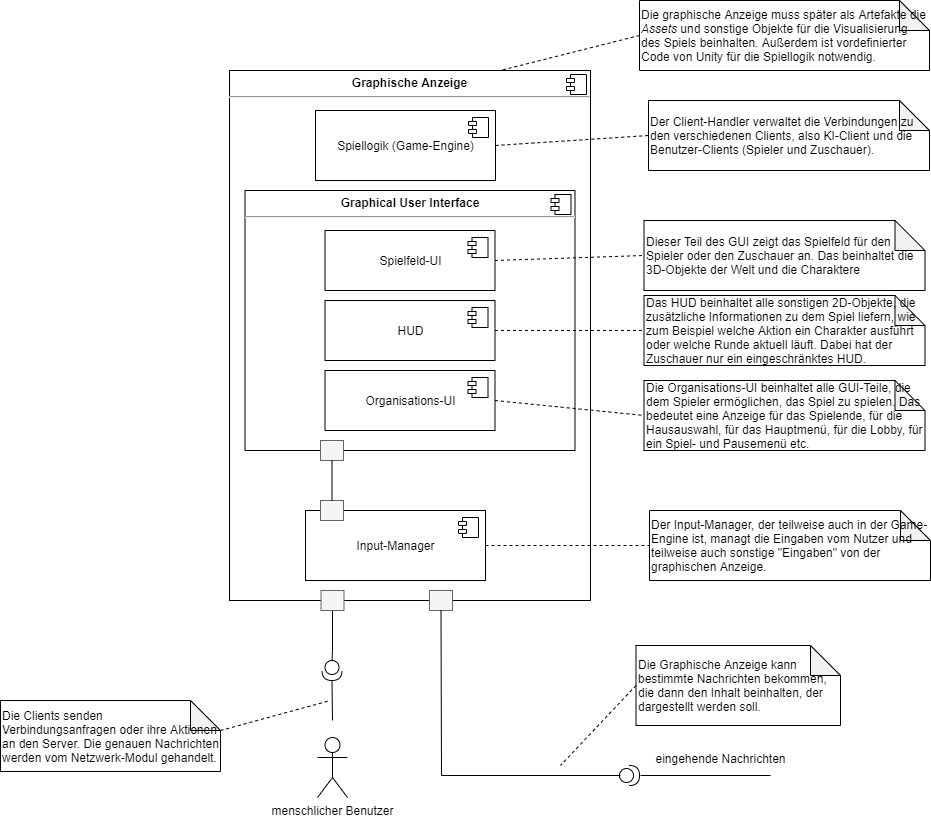

The diagram above was exported from draw.io. Its source (the exported page's mxGraphModel, read from the mxfile embedded in the PNG):
<mxGraphModel dx="1673" dy="1018" grid="1" gridSize="10" guides="1" tooltips="1" connect="1" arrows="1" fold="1" page="1" pageScale="1" pageWidth="1169" pageHeight="827" math="0" shadow="0">
  <root>
    <mxCell id="t2BY0qYTpCVIBXydpWnJ-0" />
    <mxCell id="t2BY0qYTpCVIBXydpWnJ-1" parent="t2BY0qYTpCVIBXydpWnJ-0" />
    <mxCell id="8kH_yWTf8R_C_NmGXsvl-0" value="&lt;p style=&quot;margin: 0px ; margin-top: 6px ; text-align: center&quot;&gt;&lt;b&gt;Graphische Anzeige&lt;/b&gt;&lt;/p&gt;&lt;hr&gt;&lt;p style=&quot;margin: 0px ; margin-left: 8px&quot;&gt;&lt;br&gt;&lt;/p&gt;" style="align=left;overflow=fill;html=1;dropTarget=0;" vertex="1" parent="t2BY0qYTpCVIBXydpWnJ-1">
      <mxGeometry x="299" y="100" width="361" height="530" as="geometry" />
    </mxCell>
    <mxCell id="8kH_yWTf8R_C_NmGXsvl-1" value="" style="shape=component;jettyWidth=8;jettyHeight=4;" vertex="1" parent="8kH_yWTf8R_C_NmGXsvl-0">
      <mxGeometry x="1" width="20" height="20" relative="1" as="geometry">
        <mxPoint x="-24" y="4" as="offset" />
      </mxGeometry>
    </mxCell>
    <mxCell id="8kH_yWTf8R_C_NmGXsvl-3" value="" style="rounded=0;whiteSpace=wrap;html=1;fillColor=#f5f5f5;strokeColor=#666666;fontColor=#333333;" vertex="1" parent="t2BY0qYTpCVIBXydpWnJ-1">
      <mxGeometry x="499" y="620" width="23" height="20" as="geometry" />
    </mxCell>
    <mxCell id="8kH_yWTf8R_C_NmGXsvl-4" value="eingehende Nachrichten" style="text;align=center;fontStyle=0;verticalAlign=middle;spacingLeft=3;spacingRight=3;strokeColor=none;rotatable=0;points=[[0,0.5],[1,0.5]];portConstraint=eastwest;" vertex="1" parent="t2BY0qYTpCVIBXydpWnJ-1">
      <mxGeometry x="719" y="775" width="143" height="26" as="geometry" />
    </mxCell>
    <mxCell id="8kH_yWTf8R_C_NmGXsvl-11" value="Spiellogik (Game-Engine)" style="html=1;dropTarget=0;" vertex="1" parent="t2BY0qYTpCVIBXydpWnJ-1">
      <mxGeometry x="385" y="140" width="180" height="70" as="geometry" />
    </mxCell>
    <mxCell id="8kH_yWTf8R_C_NmGXsvl-12" value="" style="shape=module;jettyWidth=8;jettyHeight=4;" vertex="1" parent="8kH_yWTf8R_C_NmGXsvl-11">
      <mxGeometry x="1" width="20" height="20" relative="1" as="geometry">
        <mxPoint x="-27" y="7" as="offset" />
      </mxGeometry>
    </mxCell>
    <mxCell id="8kH_yWTf8R_C_NmGXsvl-13" value="&lt;blockquote style=&quot;margin: 0 0 0 40px ; border: none ; padding: 0px&quot;&gt;&lt;/blockquote&gt;Die Clients senden Verbindungsanfragen oder ihre Aktionen an den Server. Die genauen Nachrichten werden vom Netzwerk-Modul gehandelt." style="shape=note;whiteSpace=wrap;html=1;backgroundOutline=1;darkOpacity=0.05;align=left;" vertex="1" parent="t2BY0qYTpCVIBXydpWnJ-1">
      <mxGeometry x="70" y="730" width="220" height="71" as="geometry" />
    </mxCell>
    <mxCell id="8kH_yWTf8R_C_NmGXsvl-14" value="&lt;blockquote style=&quot;margin: 0 0 0 40px ; border: none ; padding: 0px&quot;&gt;&lt;/blockquote&gt;Die Graphische Anzeige kann bestimmte Nachrichten bekommen, die dann den Inhalt beinhalten, der dargestellt werden soll." style="shape=note;whiteSpace=wrap;html=1;backgroundOutline=1;darkOpacity=0.05;align=left;" vertex="1" parent="t2BY0qYTpCVIBXydpWnJ-1">
      <mxGeometry x="705.5" y="675" width="204.5" height="80" as="geometry" />
    </mxCell>
    <mxCell id="8kH_yWTf8R_C_NmGXsvl-15" value="" style="endArrow=none;dashed=1;html=1;rounded=0;exitX=0;exitY=0;exitDx=220;exitDy=30;exitPerimeter=0;" edge="1" parent="t2BY0qYTpCVIBXydpWnJ-1" source="8kH_yWTf8R_C_NmGXsvl-13">
      <mxGeometry width="50" height="50" relative="1" as="geometry">
        <mxPoint x="469" y="955" as="sourcePoint" />
        <mxPoint x="400" y="730" as="targetPoint" />
      </mxGeometry>
    </mxCell>
    <mxCell id="8kH_yWTf8R_C_NmGXsvl-16" value="" style="endArrow=none;dashed=1;html=1;rounded=0;exitX=0;exitY=0.5;exitDx=0;exitDy=0;exitPerimeter=0;" edge="1" parent="t2BY0qYTpCVIBXydpWnJ-1" source="8kH_yWTf8R_C_NmGXsvl-14">
      <mxGeometry width="50" height="50" relative="1" as="geometry">
        <mxPoint x="330" y="824" as="sourcePoint" />
        <mxPoint x="630" y="795" as="targetPoint" />
      </mxGeometry>
    </mxCell>
    <mxCell id="8kH_yWTf8R_C_NmGXsvl-19" value="Die graphische Anzeige muss später als Artefakte die &lt;i&gt;Assets&lt;/i&gt;&amp;nbsp;und sonstige Objekte für die Visualisierung des Spiels beinhalten. Außerdem ist vordefinierter Code von Unity für die Spiellogik notwendig.&lt;blockquote style=&quot;margin: 0 0 0 40px ; border: none ; padding: 0px&quot;&gt;&lt;/blockquote&gt;" style="shape=note;whiteSpace=wrap;html=1;backgroundOutline=1;darkOpacity=0.05;align=left;" vertex="1" parent="t2BY0qYTpCVIBXydpWnJ-1">
      <mxGeometry x="709" y="30" width="290" height="70" as="geometry" />
    </mxCell>
    <mxCell id="8kH_yWTf8R_C_NmGXsvl-20" value="" style="endArrow=none;dashed=1;html=1;rounded=0;exitX=0;exitY=0.5;exitDx=0;exitDy=0;exitPerimeter=0;entryX=0.75;entryY=0;entryDx=0;entryDy=0;" edge="1" parent="t2BY0qYTpCVIBXydpWnJ-1" source="8kH_yWTf8R_C_NmGXsvl-19" target="8kH_yWTf8R_C_NmGXsvl-0">
      <mxGeometry width="50" height="50" relative="1" as="geometry">
        <mxPoint x="715.5" y="725" as="sourcePoint" />
        <mxPoint x="580" y="815" as="targetPoint" />
      </mxGeometry>
    </mxCell>
    <mxCell id="8kH_yWTf8R_C_NmGXsvl-21" value="" style="group" vertex="1" connectable="0" parent="t2BY0qYTpCVIBXydpWnJ-1">
      <mxGeometry x="314.5" y="220" width="330" height="270" as="geometry" />
    </mxCell>
    <mxCell id="8kH_yWTf8R_C_NmGXsvl-22" value="&lt;p style=&quot;margin: 0px ; margin-top: 6px ; text-align: center&quot;&gt;&lt;b&gt;Graphical User Interface&lt;/b&gt;&lt;/p&gt;&lt;hr&gt;&lt;p style=&quot;margin: 0px ; margin-left: 8px&quot;&gt;&lt;br&gt;&lt;/p&gt;" style="align=left;overflow=fill;html=1;dropTarget=0;" vertex="1" parent="8kH_yWTf8R_C_NmGXsvl-21">
      <mxGeometry width="330" height="260" as="geometry" />
    </mxCell>
    <mxCell id="8kH_yWTf8R_C_NmGXsvl-23" value="" style="shape=component;jettyWidth=8;jettyHeight=4;" vertex="1" parent="8kH_yWTf8R_C_NmGXsvl-22">
      <mxGeometry x="1" width="20" height="20" relative="1" as="geometry">
        <mxPoint x="-24" y="4" as="offset" />
      </mxGeometry>
    </mxCell>
    <mxCell id="8kH_yWTf8R_C_NmGXsvl-24" value="Spielfeld-UI" style="html=1;dropTarget=0;" vertex="1" parent="8kH_yWTf8R_C_NmGXsvl-21">
      <mxGeometry x="80" y="40" width="170" height="60" as="geometry" />
    </mxCell>
    <mxCell id="8kH_yWTf8R_C_NmGXsvl-25" value="" style="shape=module;jettyWidth=8;jettyHeight=4;" vertex="1" parent="8kH_yWTf8R_C_NmGXsvl-24">
      <mxGeometry x="1" width="20" height="20" relative="1" as="geometry">
        <mxPoint x="-27" y="7" as="offset" />
      </mxGeometry>
    </mxCell>
    <mxCell id="8kH_yWTf8R_C_NmGXsvl-26" value="HUD" style="html=1;dropTarget=0;" vertex="1" parent="8kH_yWTf8R_C_NmGXsvl-21">
      <mxGeometry x="80" y="110" width="170" height="60" as="geometry" />
    </mxCell>
    <mxCell id="8kH_yWTf8R_C_NmGXsvl-27" value="" style="shape=module;jettyWidth=8;jettyHeight=4;" vertex="1" parent="8kH_yWTf8R_C_NmGXsvl-26">
      <mxGeometry x="1" width="20" height="20" relative="1" as="geometry">
        <mxPoint x="-27" y="7" as="offset" />
      </mxGeometry>
    </mxCell>
    <mxCell id="8kH_yWTf8R_C_NmGXsvl-28" value="Organisations-UI" style="html=1;dropTarget=0;" vertex="1" parent="8kH_yWTf8R_C_NmGXsvl-21">
      <mxGeometry x="80" y="180" width="170" height="60" as="geometry" />
    </mxCell>
    <mxCell id="8kH_yWTf8R_C_NmGXsvl-29" value="" style="shape=module;jettyWidth=8;jettyHeight=4;" vertex="1" parent="8kH_yWTf8R_C_NmGXsvl-28">
      <mxGeometry x="1" width="20" height="20" relative="1" as="geometry">
        <mxPoint x="-27" y="7" as="offset" />
      </mxGeometry>
    </mxCell>
    <mxCell id="07mhyjrNm4p0tBPtYVHG-7" value="" style="rounded=0;whiteSpace=wrap;html=1;fillColor=#f5f5f5;strokeColor=#666666;fontColor=#333333;" vertex="1" parent="8kH_yWTf8R_C_NmGXsvl-21">
      <mxGeometry x="75.5" y="250" width="23" height="20" as="geometry" />
    </mxCell>
    <mxCell id="8kH_yWTf8R_C_NmGXsvl-30" value="&lt;blockquote style=&quot;margin: 0 0 0 40px ; border: none ; padding: 0px&quot;&gt;&lt;/blockquote&gt;Der Client-Handler verwaltet die Verbindungen zu den verschiedenen Clients, also KI-Client und die Benutzer-Clients (Spieler und Zuschauer)." style="shape=note;whiteSpace=wrap;html=1;backgroundOutline=1;darkOpacity=0.05;align=left;" vertex="1" parent="t2BY0qYTpCVIBXydpWnJ-1">
      <mxGeometry x="718" y="130" width="281" height="70" as="geometry" />
    </mxCell>
    <mxCell id="8kH_yWTf8R_C_NmGXsvl-33" value="" style="endArrow=none;dashed=1;html=1;rounded=0;exitX=1;exitY=0.5;exitDx=0;exitDy=0;entryX=0;entryY=0.5;entryDx=0;entryDy=0;entryPerimeter=0;" edge="1" parent="t2BY0qYTpCVIBXydpWnJ-1" source="8kH_yWTf8R_C_NmGXsvl-11" target="8kH_yWTf8R_C_NmGXsvl-30">
      <mxGeometry width="50" height="50" relative="1" as="geometry">
        <mxPoint x="239" y="34.86000000000013" as="sourcePoint" />
        <mxPoint x="369" y="34.940000000000055" as="targetPoint" />
      </mxGeometry>
    </mxCell>
    <mxCell id="8kH_yWTf8R_C_NmGXsvl-35" value="" style="shape=providedRequiredInterface;html=1;verticalLabelPosition=bottom;sketch=0;rotation=90;" vertex="1" parent="t2BY0qYTpCVIBXydpWnJ-1">
      <mxGeometry x="391.5" y="690" width="20" height="20" as="geometry" />
    </mxCell>
    <mxCell id="8kH_yWTf8R_C_NmGXsvl-36" value="" style="shape=providedRequiredInterface;html=1;verticalLabelPosition=bottom;sketch=0;rotation=0;" vertex="1" parent="t2BY0qYTpCVIBXydpWnJ-1">
      <mxGeometry x="689" y="795" width="20" height="20" as="geometry" />
    </mxCell>
    <mxCell id="8kH_yWTf8R_C_NmGXsvl-37" value="" style="endArrow=none;html=1;rounded=0;entryX=1;entryY=0.5;entryDx=0;entryDy=0;entryPerimeter=0;" edge="1" parent="t2BY0qYTpCVIBXydpWnJ-1" target="8kH_yWTf8R_C_NmGXsvl-35">
      <mxGeometry width="50" height="50" relative="1" as="geometry">
        <mxPoint x="402" y="750" as="sourcePoint" />
        <mxPoint x="420" y="935" as="targetPoint" />
      </mxGeometry>
    </mxCell>
    <mxCell id="8kH_yWTf8R_C_NmGXsvl-38" value="" style="endArrow=none;html=1;rounded=0;entryX=0.5;entryY=1;entryDx=0;entryDy=0;exitX=0;exitY=0.5;exitDx=0;exitDy=0;exitPerimeter=0;" edge="1" parent="t2BY0qYTpCVIBXydpWnJ-1" source="8kH_yWTf8R_C_NmGXsvl-35" target="8kH_yWTf8R_C_NmGXsvl-2">
      <mxGeometry width="50" height="50" relative="1" as="geometry">
        <mxPoint x="740" y="855" as="sourcePoint" />
        <mxPoint x="585" y="855" as="targetPoint" />
        <Array as="points">
          <mxPoint x="402" y="680" />
        </Array>
      </mxGeometry>
    </mxCell>
    <mxCell id="8kH_yWTf8R_C_NmGXsvl-39" value="" style="endArrow=none;html=1;rounded=0;entryX=0.5;entryY=1;entryDx=0;entryDy=0;" edge="1" parent="t2BY0qYTpCVIBXydpWnJ-1" target="8kH_yWTf8R_C_NmGXsvl-3">
      <mxGeometry width="50" height="50" relative="1" as="geometry">
        <mxPoint x="690" y="805" as="sourcePoint" />
        <mxPoint x="411.5" y="775" as="targetPoint" />
        <Array as="points">
          <mxPoint x="511" y="805" />
        </Array>
      </mxGeometry>
    </mxCell>
    <mxCell id="8kH_yWTf8R_C_NmGXsvl-40" value="" style="endArrow=none;html=1;rounded=0;" edge="1" parent="t2BY0qYTpCVIBXydpWnJ-1">
      <mxGeometry width="50" height="50" relative="1" as="geometry">
        <mxPoint x="839.9999999999995" y="805" as="sourcePoint" />
        <mxPoint x="710" y="805" as="targetPoint" />
      </mxGeometry>
    </mxCell>
    <mxCell id="8kH_yWTf8R_C_NmGXsvl-41" value="Dieser Teil des GUI zeigt das Spielfeld für den Spieler oder den Zuschauer an. Das beinhaltet die 3D-Objekte der Welt und die Charaktere&lt;blockquote style=&quot;margin: 0 0 0 40px ; border: none ; padding: 0px&quot;&gt;&lt;/blockquote&gt;" style="shape=note;whiteSpace=wrap;html=1;backgroundOutline=1;darkOpacity=0.05;align=left;" vertex="1" parent="t2BY0qYTpCVIBXydpWnJ-1">
      <mxGeometry x="713.5" y="250" width="281" height="70" as="geometry" />
    </mxCell>
    <mxCell id="8kH_yWTf8R_C_NmGXsvl-42" value="Das HUD beinhaltet alle sonstigen 2D-Objekte, die zusätzliche Informationen zu dem Spiel liefern, wie zum Beispiel welche Aktion ein Charakter ausführt oder welche Runde aktuell läuft. Dabei hat der Zuschauer nur ein eingeschränktes HUD.&amp;nbsp;&lt;blockquote style=&quot;margin: 0 0 0 40px ; border: none ; padding: 0px&quot;&gt;&lt;/blockquote&gt;" style="shape=note;whiteSpace=wrap;html=1;backgroundOutline=1;darkOpacity=0.05;align=left;" vertex="1" parent="t2BY0qYTpCVIBXydpWnJ-1">
      <mxGeometry x="713.5" y="325" width="281" height="70" as="geometry" />
    </mxCell>
    <mxCell id="8kH_yWTf8R_C_NmGXsvl-43" value="&lt;blockquote style=&quot;margin: 0 0 0 40px ; border: none ; padding: 0px&quot;&gt;&lt;/blockquote&gt;Die Organisations-UI beinhaltet alle GUI-Teile, die dem Spieler ermöglichen, das Spiel zu spielen. Das bedeutet eine Anzeige für das Spielende, für die Hausauswahl, für das Hauptmenü, für die Lobby, für ein Spiel- und Pausemenü etc.&amp;nbsp;" style="shape=note;whiteSpace=wrap;html=1;backgroundOutline=1;darkOpacity=0.05;align=left;" vertex="1" parent="t2BY0qYTpCVIBXydpWnJ-1">
      <mxGeometry x="713.5" y="410" width="281" height="70" as="geometry" />
    </mxCell>
    <mxCell id="8kH_yWTf8R_C_NmGXsvl-44" value="" style="endArrow=none;dashed=1;html=1;rounded=0;exitX=1;exitY=0.5;exitDx=0;exitDy=0;entryX=0;entryY=0.5;entryDx=0;entryDy=0;entryPerimeter=0;" edge="1" parent="t2BY0qYTpCVIBXydpWnJ-1" source="8kH_yWTf8R_C_NmGXsvl-24" target="8kH_yWTf8R_C_NmGXsvl-41">
      <mxGeometry width="50" height="50" relative="1" as="geometry">
        <mxPoint x="565" y="225" as="sourcePoint" />
        <mxPoint x="723.5" y="225" as="targetPoint" />
      </mxGeometry>
    </mxCell>
    <mxCell id="8kH_yWTf8R_C_NmGXsvl-45" value="" style="endArrow=none;dashed=1;html=1;rounded=0;exitX=1;exitY=0.5;exitDx=0;exitDy=0;entryX=0;entryY=0.5;entryDx=0;entryDy=0;entryPerimeter=0;" edge="1" parent="t2BY0qYTpCVIBXydpWnJ-1" source="8kH_yWTf8R_C_NmGXsvl-26" target="8kH_yWTf8R_C_NmGXsvl-42">
      <mxGeometry width="50" height="50" relative="1" as="geometry">
        <mxPoint x="570" y="350" as="sourcePoint" />
        <mxPoint x="729" y="325" as="targetPoint" />
      </mxGeometry>
    </mxCell>
    <mxCell id="8kH_yWTf8R_C_NmGXsvl-46" value="" style="endArrow=none;dashed=1;html=1;rounded=0;exitX=1;exitY=0.5;exitDx=0;exitDy=0;entryX=0;entryY=0.5;entryDx=0;entryDy=0;entryPerimeter=0;" edge="1" parent="t2BY0qYTpCVIBXydpWnJ-1" source="8kH_yWTf8R_C_NmGXsvl-28" target="8kH_yWTf8R_C_NmGXsvl-43">
      <mxGeometry width="50" height="50" relative="1" as="geometry">
        <mxPoint x="570" y="420" as="sourcePoint" />
        <mxPoint x="729" y="423.5" as="targetPoint" />
      </mxGeometry>
    </mxCell>
    <mxCell id="8kH_yWTf8R_C_NmGXsvl-47" value="Input-Manager" style="html=1;dropTarget=0;" vertex="1" parent="t2BY0qYTpCVIBXydpWnJ-1">
      <mxGeometry x="375" y="540" width="180" height="70" as="geometry" />
    </mxCell>
    <mxCell id="8kH_yWTf8R_C_NmGXsvl-48" value="" style="shape=module;jettyWidth=8;jettyHeight=4;" vertex="1" parent="8kH_yWTf8R_C_NmGXsvl-47">
      <mxGeometry x="1" width="20" height="20" relative="1" as="geometry">
        <mxPoint x="-27" y="7" as="offset" />
      </mxGeometry>
    </mxCell>
    <mxCell id="07mhyjrNm4p0tBPtYVHG-0" value="menschlicher Benutzer" style="shape=umlActor;verticalLabelPosition=bottom;verticalAlign=top;html=1;outlineConnect=0;" vertex="1" parent="t2BY0qYTpCVIBXydpWnJ-1">
      <mxGeometry x="387" y="767" width="30" height="60" as="geometry" />
    </mxCell>
    <mxCell id="8kH_yWTf8R_C_NmGXsvl-2" value="" style="rounded=0;whiteSpace=wrap;html=1;fillColor=#f5f5f5;strokeColor=#666666;fontColor=#333333;" vertex="1" parent="t2BY0qYTpCVIBXydpWnJ-1">
      <mxGeometry x="390.5" y="620" width="23" height="20" as="geometry" />
    </mxCell>
    <mxCell id="07mhyjrNm4p0tBPtYVHG-3" value="" style="rounded=0;whiteSpace=wrap;html=1;fillColor=#f5f5f5;strokeColor=#666666;fontColor=#333333;" vertex="1" parent="t2BY0qYTpCVIBXydpWnJ-1">
      <mxGeometry x="390" y="530" width="23" height="20" as="geometry" />
    </mxCell>
    <mxCell id="07mhyjrNm4p0tBPtYVHG-9" value="" style="endArrow=none;html=1;rounded=0;entryX=0.5;entryY=1;entryDx=0;entryDy=0;exitX=0.5;exitY=0;exitDx=0;exitDy=0;" edge="1" parent="t2BY0qYTpCVIBXydpWnJ-1" source="07mhyjrNm4p0tBPtYVHG-3" target="07mhyjrNm4p0tBPtYVHG-7">
      <mxGeometry width="50" height="50" relative="1" as="geometry">
        <mxPoint x="402" y="520" as="sourcePoint" />
        <mxPoint x="411.5" y="720" as="targetPoint" />
      </mxGeometry>
    </mxCell>
    <mxCell id="07mhyjrNm4p0tBPtYVHG-10" value="&lt;blockquote style=&quot;margin: 0 0 0 40px ; border: none ; padding: 0px&quot;&gt;&lt;/blockquote&gt;Der Input-Manager, der teilweise auch in der Game-Engine ist, managt die Eingaben vom Nutzer und teilweise auch sonstige &quot;Eingaben&quot; von der graphischen Anzeige." style="shape=note;whiteSpace=wrap;html=1;backgroundOutline=1;darkOpacity=0.05;align=left;" vertex="1" parent="t2BY0qYTpCVIBXydpWnJ-1">
      <mxGeometry x="719" y="540" width="281" height="70" as="geometry" />
    </mxCell>
    <mxCell id="07mhyjrNm4p0tBPtYVHG-11" value="" style="endArrow=none;dashed=1;html=1;rounded=0;exitX=1;exitY=0.5;exitDx=0;exitDy=0;entryX=0;entryY=0.5;entryDx=0;entryDy=0;entryPerimeter=0;" edge="1" parent="t2BY0qYTpCVIBXydpWnJ-1" source="8kH_yWTf8R_C_NmGXsvl-47" target="07mhyjrNm4p0tBPtYVHG-10">
      <mxGeometry width="50" height="50" relative="1" as="geometry">
        <mxPoint x="574.5" y="440" as="sourcePoint" />
        <mxPoint x="723.5" y="455" as="targetPoint" />
      </mxGeometry>
    </mxCell>
  </root>
</mxGraphModel>